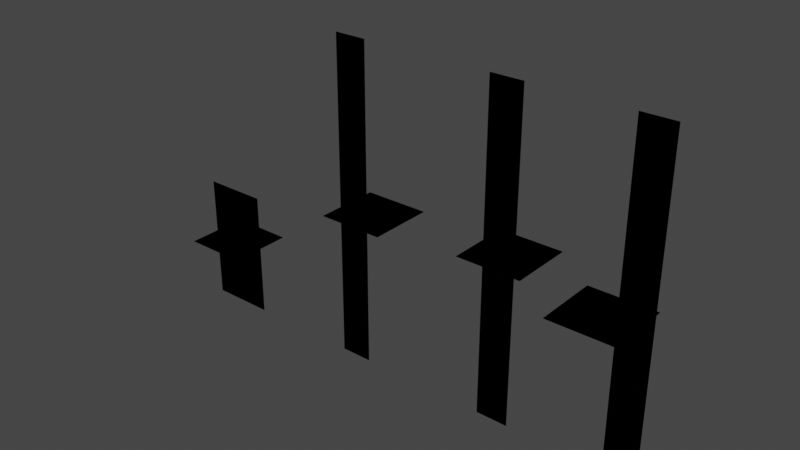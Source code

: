 # Source: wysiwyg_y_quads.test.blend  (saved by Blender 2.80.75; exported with 4.5.12 LTS)
import bpy
from mathutils import Matrix  # noqa: F401  (used for matrix-valued properties, if any)

bpy.ops.wm.read_factory_settings(use_empty=True)
scene = bpy.context.scene
scene.name = 'Scene'

# ---- collections
col_wysiwyg_y_quad = bpy.data.collections.new('wysiwyg_y_quad'); scene.collection.children.link(col_wysiwyg_y_quad)
col_1_no_offset = bpy.data.collections.new('1 no_offset'); col_wysiwyg_y_quad.children.link(col_1_no_offset)
col_2_x_offset = bpy.data.collections.new('2 x-offset'); col_wysiwyg_y_quad.children.link(col_2_x_offset)
col_3_y_offset = bpy.data.collections.new('3 y-offset'); col_wysiwyg_y_quad.children.link(col_3_y_offset)
col_4_xy_offset = bpy.data.collections.new('4 xy-offset'); col_wysiwyg_y_quad.children.link(col_4_xy_offset)

# ---- images (referenced by path relative to the original .blend; pixels are not part of the script)
import os
ASSET_DIR = os.environ.get("B2B_ASSET_DIR", "")  # directory of the original .blend (textures are referenced by path, not embedded)
HERE = os.path.dirname(os.path.abspath(__file__))  # packed textures are extracted next to this script under _unpacked/

def load_image(name, relpath, width, height, colorspace="sRGB"):
    """Load a texture the original file referenced (path relative to the .blend, or extracted next to this script)."""
    p = next((c for c in (os.path.join(HERE, relpath), os.path.join(ASSET_DIR, relpath)) if relpath and os.path.exists(c)), "")
    if p:
        img = bpy.data.images.load(p, check_existing=True)
        img.name = name
    else:  # same state as the original file: an image datablock whose file is absent (Cycles renders it pink)
        img = bpy.data.images.new(name, width, height)
        img.source = "FILE"
        img.filepath = "//" + (relpath or name)
    img.colorspace_settings.name = colorspace
    return img
img_y_quad_test_png = load_image('y_quad_test.png', 'y_quad_test.png', 1024, 1024, 'sRGB')

# ---- materials (node trees are filled in below, after node groups)
mat_material = bpy.data.materials.new('Material')
mat_material.alpha_threshold = 0.0
mat_material.use_transparent_shadow = False
mat_material.line_color = (0.0, 0.0, 0.0, 1.0)

# ---- material node trees
mat_material.use_nodes = True; mat_material.node_tree.nodes.clear()
_N = mat_material.node_tree.nodes; _L = mat_material.node_tree.links
n0 = _N.new('ShaderNodeOutputMaterial'); n0.name = 'Material Output'; n0.location = (127, 315)
n0.target = 'EEVEE'
n1 = _N.new('ShaderNodeTexImage'); n1.name = 'Image Texture'; n1.location = (-768, 152)
n1.image = img_y_quad_test_png
n2 = _N.new('ShaderNodeBsdfPrincipled'); n2.name = 'Principled BSDF'; n2.location = (-163, 315)
n2.distribution = 'GGX'
n2.subsurface_method = 'BURLEY'
n2.inputs[2].default_value = 0.4
n2.inputs[3].default_value = 1.45
n2.inputs[27].default_value = (0.0, 0.0, 0.0, 1.0)
n2.inputs[28].default_value = 1.0
_L.new(n2.outputs[0], n0.inputs[0])
_L.new(n1.outputs[0], n2.inputs[0])
_L.new(n1.outputs[1], n2.inputs[4])
n0.is_active_output = True

# ---- world
world_world = bpy.data.worlds.new('World'); scene.world = world_world
world_world.use_nodes = True; world_world.node_tree.nodes.clear()
_N = world_world.node_tree.nodes; _L = world_world.node_tree.links
n0 = _N.new('ShaderNodeOutputWorld'); n0.name = 'World Output'; n0.location = (300, 300)
n1 = _N.new('ShaderNodeBackground'); n1.name = 'Background'; n1.location = (10, 300)
n1.inputs[0].default_value = (0.05088, 0.05088, 0.05088, 1.0)
_L.new(n1.outputs[0], n0.inputs[0])
n0.is_active_output = True
world_world.color = (0.05088, 0.05088, 0.05088)
world_world.use_sun_shadow = False
world_world.sun_shadow_jitter_overblur = 0.0

# ---- meshes
me_plane_011 = bpy.data.meshes.new('Plane.011')
me_plane_011.from_pydata([(-1.0, -1.0, 0.0), (1.0, -1.0, 0.0), (-1.0, 1.0, 0.0), (1.0, 1.0, 0.0)], [], [(0, 1, 3, 2)])
_uv = me_plane_011.uv_layers.new(name='UVMap')
_uv.uv.foreach_set('vector', [0.4111, 0.5586, 0.4111, 0.75, 0.2139, 0.75, 0.2139, 0.5586])
me_plane_011.materials.append(mat_material)
me_plane_011.use_remesh_preserve_volume = False
me_plane_011.use_remesh_preserve_attributes = False
me_plane_011.use_mirror_vertex_groups = False
me_plane_011.update()
me_plane_correct_uv_map = bpy.data.meshes.new('Plane_correct_uv_map')
me_plane_correct_uv_map.from_pydata([(-1.0, -5.96e-08, 0.0), (1.0, -5.96e-08, 0.0), (-1.0, 5.96e-08, 4.0), (1.0, 5.96e-08, 4.0)], [], [(0, 1, 3, 2)])
_uv = me_plane_correct_uv_map.uv_layers.new(name='UVMap')
_uv.uv.foreach_set('vector', [0.2195, 0.75, 0.4095, 0.75, 0.4094, 1.0, 0.2195, 1.0])
me_plane_correct_uv_map.materials.append(mat_material)
me_plane_correct_uv_map.use_remesh_preserve_volume = False
me_plane_correct_uv_map.use_remesh_preserve_attributes = False
me_plane_correct_uv_map.use_mirror_vertex_groups = False
me_plane_correct_uv_map.update()
me_plane_correct_uv_map_003 = bpy.data.meshes.new('Plane_correct_uv_map.003')
me_plane_correct_uv_map_003.from_pydata([(-0.5, -5.96e-08, 0.0), (0.5, -5.96e-08, 0.0), (-0.5, 5.96e-08, 10.0), (0.5, 5.96e-08, 10.0)], [], [(0, 1, 3, 2)])
_uv = me_plane_correct_uv_map_003.uv_layers.new(name='UVMap')
_uv.uv.foreach_set('vector', [0.0, 0.8047, 0.01953, 0.8047, 0.01953, 1.0, 0.0, 1.0])
me_plane_correct_uv_map_003.materials.append(mat_material)
me_plane_correct_uv_map_003.use_remesh_preserve_volume = False
me_plane_correct_uv_map_003.use_remesh_preserve_attributes = False
me_plane_correct_uv_map_003.use_mirror_vertex_groups = False
me_plane_correct_uv_map_003.update()
me_plane_003 = bpy.data.meshes.new('Plane.003')
me_plane_003.from_pydata([(-0.25, -1.0, 0.0), (1.75, -1.0, 0.0), (-0.25, 1.0, 0.0), (1.75, 1.0, 0.0)], [], [(0, 1, 3, 2)])
_uv = me_plane_003.uv_layers.new(name='UVMap')
_uv.uv.foreach_set('vector', [0.02148, 0.8027, 0.2168, 0.8027, 0.2168, 0.998, 0.02148, 0.998])
me_plane_003.materials.append(mat_material)
me_plane_003.use_remesh_preserve_volume = False
me_plane_003.use_remesh_preserve_attributes = False
me_plane_003.use_mirror_vertex_groups = False
me_plane_003.update()
me_plane_004 = bpy.data.meshes.new('Plane.004')
me_plane_004.from_pydata([(-1.0, -0.5, 0.0), (1.0, -0.5, 0.0), (-1.0, 1.5, 0.0), (1.0, 1.5, 0.0)], [], [(0, 1, 3, 2)])
_uv = me_plane_004.uv_layers.new(name='UVMap')
_uv.uv.foreach_set('vector', [0.02148, 0.8027, 0.2168, 0.8027, 0.2168, 0.998, 0.02148, 0.998])
me_plane_004.materials.append(mat_material)
me_plane_004.use_remesh_preserve_volume = False
me_plane_004.use_remesh_preserve_attributes = False
me_plane_004.use_mirror_vertex_groups = False
me_plane_004.update()
me_plane_correct_uv_map_001 = bpy.data.meshes.new('Plane_correct_uv_map.001')
me_plane_correct_uv_map_001.from_pydata([(-0.5, -5.96e-08, 0.0), (0.5, -5.96e-08, 0.0), (-0.5, 5.96e-08, 10.0), (0.5, 5.96e-08, 10.0)], [], [(0, 1, 3, 2)])
_uv = me_plane_correct_uv_map_001.uv_layers.new(name='UVMap')
_uv.uv.foreach_set('vector', [0.0, 0.8047, 0.01953, 0.8047, 0.01953, 1.0, 0.0, 1.0])
me_plane_correct_uv_map_001.materials.append(mat_material)
me_plane_correct_uv_map_001.use_remesh_preserve_volume = False
me_plane_correct_uv_map_001.use_remesh_preserve_attributes = False
me_plane_correct_uv_map_001.use_mirror_vertex_groups = False
me_plane_correct_uv_map_001.update()
me_plane_000 = bpy.data.meshes.new('Plane.000')
me_plane_000.from_pydata([(-1.6, -1.6, 0.0), (0.4, -1.6, 0.0), (-1.6, 0.4, 0.0), (0.4, 0.4, 0.0)], [], [(0, 1, 3, 2)])
_uv = me_plane_000.uv_layers.new(name='UVMap')
_uv.uv.foreach_set('vector', [0.02148, 0.8027, 0.2168, 0.8027, 0.2168, 0.998, 0.02148, 0.998])
me_plane_000.materials.append(mat_material)
me_plane_000.use_remesh_preserve_volume = False
me_plane_000.use_remesh_preserve_attributes = False
me_plane_000.use_mirror_vertex_groups = False
me_plane_000.update()

# ---- objects
ob_tree_y_quad_no_offset = bpy.data.objects.new('TREE_y_quad_no_offset', None)
ob_y_quad_offset_0_0 = bpy.data.objects.new('y_quad_offset_0_0', me_plane_011)
ob_vert = bpy.data.objects.new('vert', me_plane_correct_uv_map)
ob_tree_y_quad_offset_x = bpy.data.objects.new('TREE_y_quad_offset_x', None)
ob_vert_001 = bpy.data.objects.new('vert.001', me_plane_correct_uv_map_003)
ob_y_quad_offset_x__75 = bpy.data.objects.new('y_quad_offset_x_.75', me_plane_003)
ob_tree_y_quad_offset_y = bpy.data.objects.new('TREE_y_quad_offset_y', None)
ob_vert_002 = bpy.data.objects.new('vert.002', me_plane_correct_uv_map_003)
ob_y_quad_offset_y__5 = bpy.data.objects.new('y_quad_offset_y_.5', me_plane_004)
ob_tree_y_quad_offset_xy = bpy.data.objects.new('TREE_y_quad_offset_xy', None)
ob_vert_003 = bpy.data.objects.new('vert.003', me_plane_correct_uv_map_001)
ob_y_quad_offset_xy___6___6 = bpy.data.objects.new('y_quad_offset_xy_-.6_-.6', me_plane_000)

# ---- transforms, parenting, visibility, modifiers, constraints
ob_tree_y_quad_no_offset.location = (0.0, 0.0, 0.0)
ob_tree_y_quad_no_offset.lineart.crease_threshold = 0.0
ob_y_quad_offset_0_0.parent = ob_tree_y_quad_no_offset
ob_y_quad_offset_0_0.location = (0.0, 0.0, 2.25)
ob_y_quad_offset_0_0.lineart.crease_threshold = 0.0
ob_vert.parent = ob_tree_y_quad_no_offset
ob_vert.location = (0.0, 0.0, 0.0)
ob_vert.lineart.crease_threshold = 0.0
ob_tree_y_quad_offset_x.location = (5.0, 0.0, 0.0)
ob_tree_y_quad_offset_x.lineart.crease_threshold = 0.0
ob_vert_001.parent = ob_tree_y_quad_offset_x
ob_vert_001.location = (0.0, 0.0, 0.0)
ob_vert_001.lineart.crease_threshold = 0.0
ob_y_quad_offset_x__75.parent = ob_tree_y_quad_offset_x
ob_y_quad_offset_x__75.location = (0.0, 0.0, 5.0)
ob_y_quad_offset_x__75.lineart.crease_threshold = 0.0
ob_tree_y_quad_offset_y.location = (10.0, 0.0, 0.0)
ob_tree_y_quad_offset_y.lineart.crease_threshold = 0.0
ob_vert_002.parent = ob_tree_y_quad_offset_y
ob_vert_002.location = (0.0, 0.0, 0.0)
ob_vert_002.lineart.crease_threshold = 0.0
ob_y_quad_offset_y__5.parent = ob_tree_y_quad_offset_y
ob_y_quad_offset_y__5.location = (0.0, 0.0, 5.0)
ob_y_quad_offset_y__5.lineart.crease_threshold = 0.0
ob_tree_y_quad_offset_xy.location = (14.0, 0.0, 0.0)
ob_tree_y_quad_offset_xy.lineart.crease_threshold = 0.0
ob_vert_003.parent = ob_tree_y_quad_offset_xy
ob_vert_003.location = (0.0, 0.0, 0.0)
ob_vert_003.lineart.crease_threshold = 0.0
ob_y_quad_offset_xy___6___6.parent = ob_tree_y_quad_offset_xy
ob_y_quad_offset_xy___6___6.location = (0.0, 0.0, 5.0)
ob_y_quad_offset_xy___6___6.lineart.crease_threshold = 0.0

# ---- collection membership
col_1_no_offset.objects.link(ob_tree_y_quad_no_offset)
col_1_no_offset.objects.link(ob_y_quad_offset_0_0)
col_1_no_offset.objects.link(ob_vert)
col_2_x_offset.objects.link(ob_tree_y_quad_offset_x)
col_2_x_offset.objects.link(ob_vert_001)
col_2_x_offset.objects.link(ob_y_quad_offset_x__75)
col_3_y_offset.objects.link(ob_tree_y_quad_offset_y)
col_3_y_offset.objects.link(ob_vert_002)
col_3_y_offset.objects.link(ob_y_quad_offset_y__5)
col_4_xy_offset.objects.link(ob_tree_y_quad_offset_xy)
col_4_xy_offset.objects.link(ob_vert_003)
col_4_xy_offset.objects.link(ob_y_quad_offset_xy___6___6)

# ---- scene / render settings (as saved in the file)
scene.frame_start = 1; scene.frame_end = 250; scene.frame_set(251)
scene.render.engine = 'BLENDER_EEVEE_NEXT'
scene.cycles.use_denoising = False
scene.cycles.samples = 128
scene.cycles.sampling_pattern = 'TABULATED_SOBOL'
scene.cycles.use_adaptive_sampling = False
scene.cycles.use_light_tree = False
scene.view_settings.view_transform = 'Filmic'
bpy.context.view_layer.update()

# ---- added for rendering (the .blend has no active camera and no usable light): camera, sun
cam_auto = bpy.data.cameras.new('AutoCamera')
cam_auto.lens = 50.0
cam_auto.sensor_width = 36.0
cam_auto.clip_end = 1000.0
ob_auto_camera = bpy.data.objects.new('AutoCamera', cam_auto)
scene.collection.objects.link(ob_auto_camera)
ob_auto_camera.location = (24.0559, -20.8171, 18.8447)
ob_auto_camera.rotation_euler = (1.09748, -7.21219e-08, 0.694738)
scene.camera = ob_auto_camera
light_auto_sun = bpy.data.lights.new('AutoSun', 'SUN')
light_auto_sun.energy = 3.0
light_auto_sun.angle = 0.0523599
ob_auto_sun = bpy.data.objects.new('AutoSun', light_auto_sun)
scene.collection.objects.link(ob_auto_sun)
ob_auto_sun.rotation_euler = (0.872665, 0.174533, 0.523599)
bpy.context.view_layer.update()
